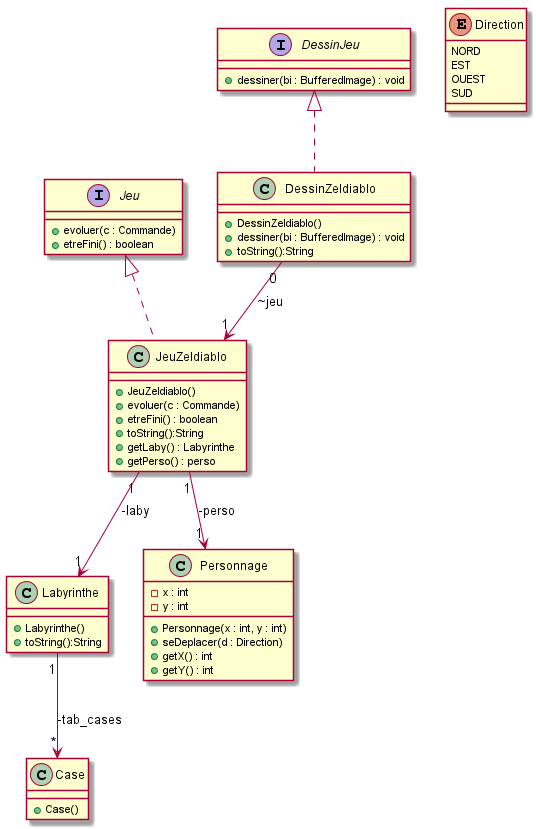

The diagram above was rendered by PlantUML. Its source (embedded in the PNG):
@startuml

JeuZeldiablo "1" --> "1" Labyrinthe : -laby
 Jeu <|.. JeuZeldiablo
Labyrinthe "1" --> "*" Case : -tab_cases
JeuZeldiablo "1" --> "1" Personnage : -perso
DessinZeldiablo "0"  --> "1" JeuZeldiablo : ~jeu
DessinJeu <|.. DessinZeldiablo

class Personnage {
    - x : int
    - y : int
    + Personnage(x : int, y : int)
    + seDeplacer(d : Direction)
    + getX() : int
    + getY() : int
}

class Labyrinthe {
    + Labyrinthe()
    + toString():String
}

class Case {
    + Case()
}

class JeuZeldiablo {
    + JeuZeldiablo()
    + evoluer(c : Commande)
    + etreFini() : boolean
    + toString():String
    + getLaby() : Labyrinthe
    + getPerso() : perso
}
class DessinZeldiablo {
    + DessinZeldiablo()
    + dessiner(bi : BufferedImage) : void
    + toString():String
}
interface DessinJeu{
    + dessiner(bi : BufferedImage) : void
}
interface Jeu {
    + evoluer(c : Commande)
    + etreFini() : boolean

}

enum Direction {
NORD
EST
OUEST
SUD
}

@enduml